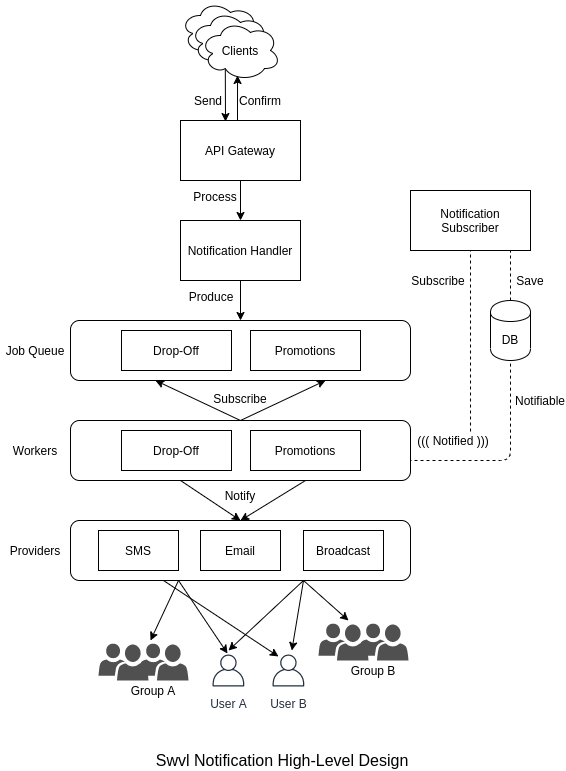

The diagram above was exported from draw.io. Its source (the exported page's mxGraphModel, read from the mxfile embedded in the PNG):
<mxGraphModel dx="1355" dy="806" grid="1" gridSize="10" guides="1" tooltips="1" connect="1" arrows="1" fold="1" page="1" pageScale="1" pageWidth="850" pageHeight="1100" math="0" shadow="0">
  <root>
    <mxCell id="0" />
    <mxCell id="1" parent="0" />
    <mxCell id="OlvcuFrZdJaocz2_4zJH-2" value="" style="ellipse;shape=cloud;whiteSpace=wrap;html=1;strokeColor=#000000;" parent="1" vertex="1">
      <mxGeometry x="350" y="160" width="80" height="60" as="geometry" />
    </mxCell>
    <mxCell id="OlvcuFrZdJaocz2_4zJH-14" value="" style="ellipse;shape=cloud;whiteSpace=wrap;html=1;strokeColor=#000000;" parent="1" vertex="1">
      <mxGeometry x="360" y="170" width="80" height="60" as="geometry" />
    </mxCell>
    <mxCell id="OlvcuFrZdJaocz2_4zJH-171" style="edgeStyle=none;rounded=0;orthogonalLoop=1;jettySize=auto;html=1;exitX=0.31;exitY=0.8;exitDx=0;exitDy=0;exitPerimeter=0;entryX=0.375;entryY=0.017;entryDx=0;entryDy=0;entryPerimeter=0;" parent="1" source="OlvcuFrZdJaocz2_4zJH-16" target="OlvcuFrZdJaocz2_4zJH-161" edge="1">
      <mxGeometry relative="1" as="geometry" />
    </mxCell>
    <mxCell id="OlvcuFrZdJaocz2_4zJH-16" value="Clients" style="ellipse;shape=cloud;whiteSpace=wrap;html=1;strokeColor=#000000;" parent="1" vertex="1">
      <mxGeometry x="370" y="180" width="80" height="60" as="geometry" />
    </mxCell>
    <mxCell id="OlvcuFrZdJaocz2_4zJH-20" value="Send" style="text;html=1;strokeColor=none;fillColor=none;align=center;verticalAlign=middle;whiteSpace=wrap;rounded=0;" parent="1" vertex="1">
      <mxGeometry x="358" y="250" width="40" height="20" as="geometry" />
    </mxCell>
    <mxCell id="OlvcuFrZdJaocz2_4zJH-22" value="Confirm" style="text;html=1;strokeColor=none;fillColor=none;align=center;verticalAlign=middle;whiteSpace=wrap;rounded=0;" parent="1" vertex="1">
      <mxGeometry x="410" y="250" width="40" height="20" as="geometry" />
    </mxCell>
    <mxCell id="OlvcuFrZdJaocz2_4zJH-154" style="edgeStyle=none;rounded=0;orthogonalLoop=1;jettySize=auto;html=1;exitX=0.5;exitY=1;exitDx=0;exitDy=0;entryX=0.5;entryY=0;entryDx=0;entryDy=0;" parent="1" source="OlvcuFrZdJaocz2_4zJH-24" target="OlvcuFrZdJaocz2_4zJH-26" edge="1">
      <mxGeometry relative="1" as="geometry" />
    </mxCell>
    <mxCell id="OlvcuFrZdJaocz2_4zJH-24" value="Notification Handler" style="rounded=0;whiteSpace=wrap;html=1;strokeColor=#000000;" parent="1" vertex="1">
      <mxGeometry x="350" y="380" width="120" height="60" as="geometry" />
    </mxCell>
    <mxCell id="OlvcuFrZdJaocz2_4zJH-26" value="" style="rounded=1;whiteSpace=wrap;html=1;strokeColor=#000000;" parent="1" vertex="1">
      <mxGeometry x="240" y="480" width="340" height="60" as="geometry" />
    </mxCell>
    <mxCell id="OlvcuFrZdJaocz2_4zJH-27" value="Drop-Off" style="rounded=0;whiteSpace=wrap;html=1;strokeColor=#000000;" parent="1" vertex="1">
      <mxGeometry x="291" y="490" width="110" height="40" as="geometry" />
    </mxCell>
    <mxCell id="OlvcuFrZdJaocz2_4zJH-30" value="Produce" style="text;html=1;strokeColor=none;fillColor=none;align=center;verticalAlign=middle;whiteSpace=wrap;rounded=0;" parent="1" vertex="1">
      <mxGeometry x="361" y="446" width="40" height="20" as="geometry" />
    </mxCell>
    <mxCell id="OlvcuFrZdJaocz2_4zJH-32" value="Promotions" style="rounded=0;whiteSpace=wrap;html=1;strokeColor=#000000;" parent="1" vertex="1">
      <mxGeometry x="420" y="490" width="110" height="40" as="geometry" />
    </mxCell>
    <mxCell id="OlvcuFrZdJaocz2_4zJH-126" style="edgeStyle=none;rounded=0;orthogonalLoop=1;jettySize=auto;html=1;exitX=0.5;exitY=1;exitDx=0;exitDy=0;" parent="1" edge="1">
      <mxGeometry relative="1" as="geometry">
        <mxPoint x="410" y="680" as="targetPoint" />
        <mxPoint x="350" y="640" as="sourcePoint" />
      </mxGeometry>
    </mxCell>
    <mxCell id="OlvcuFrZdJaocz2_4zJH-125" style="edgeStyle=none;rounded=0;orthogonalLoop=1;jettySize=auto;html=1;exitX=0.5;exitY=1;exitDx=0;exitDy=0;entryX=0.5;entryY=0;entryDx=0;entryDy=0;" parent="1" target="OlvcuFrZdJaocz2_4zJH-119" edge="1">
      <mxGeometry relative="1" as="geometry">
        <mxPoint x="475" y="640" as="sourcePoint" />
      </mxGeometry>
    </mxCell>
    <mxCell id="OlvcuFrZdJaocz2_4zJH-46" value="User A" style="outlineConnect=0;fontColor=#232F3E;gradientColor=none;strokeColor=#232F3E;fillColor=#ffffff;dashed=0;verticalLabelPosition=bottom;verticalAlign=top;align=center;html=1;fontSize=12;fontStyle=0;aspect=fixed;shape=mxgraph.aws4.resourceIcon;resIcon=mxgraph.aws4.user;" parent="1" vertex="1">
      <mxGeometry x="378" y="810" width="40" height="40" as="geometry" />
    </mxCell>
    <mxCell id="OlvcuFrZdJaocz2_4zJH-47" value="User B" style="outlineConnect=0;fontColor=#232F3E;gradientColor=none;strokeColor=#232F3E;fillColor=#ffffff;dashed=0;verticalLabelPosition=bottom;verticalAlign=top;align=center;html=1;fontSize=12;fontStyle=0;aspect=fixed;shape=mxgraph.aws4.resourceIcon;resIcon=mxgraph.aws4.user;" parent="1" vertex="1">
      <mxGeometry x="438" y="810" width="40" height="40" as="geometry" />
    </mxCell>
    <mxCell id="OlvcuFrZdJaocz2_4zJH-48" value="" style="pointerEvents=1;shadow=0;dashed=0;html=1;strokeColor=none;labelPosition=center;verticalLabelPosition=bottom;verticalAlign=top;align=center;fillColor=#505050;shape=mxgraph.mscae.intune.user_group" parent="1" vertex="1">
      <mxGeometry x="308" y="803" width="50" height="37" as="geometry" />
    </mxCell>
    <mxCell id="OlvcuFrZdJaocz2_4zJH-49" value="" style="pointerEvents=1;shadow=0;dashed=0;html=1;strokeColor=none;labelPosition=center;verticalLabelPosition=bottom;verticalAlign=top;align=center;fillColor=#505050;shape=mxgraph.mscae.intune.user_group" parent="1" vertex="1">
      <mxGeometry x="268" y="803" width="50" height="37" as="geometry" />
    </mxCell>
    <mxCell id="OlvcuFrZdJaocz2_4zJH-52" value="Group A" style="text;html=1;strokeColor=none;fillColor=none;align=center;verticalAlign=middle;whiteSpace=wrap;rounded=0;" parent="1" vertex="1">
      <mxGeometry x="298" y="840" width="50" height="20" as="geometry" />
    </mxCell>
    <mxCell id="OlvcuFrZdJaocz2_4zJH-61" value="" style="pointerEvents=1;shadow=0;dashed=0;html=1;strokeColor=none;labelPosition=center;verticalLabelPosition=bottom;verticalAlign=top;align=center;fillColor=#505050;shape=mxgraph.mscae.intune.user_group" parent="1" vertex="1">
      <mxGeometry x="528" y="783" width="50" height="37" as="geometry" />
    </mxCell>
    <mxCell id="OlvcuFrZdJaocz2_4zJH-62" value="" style="pointerEvents=1;shadow=0;dashed=0;html=1;strokeColor=none;labelPosition=center;verticalLabelPosition=bottom;verticalAlign=top;align=center;fillColor=#505050;shape=mxgraph.mscae.intune.user_group" parent="1" vertex="1">
      <mxGeometry x="488" y="783" width="50" height="37" as="geometry" />
    </mxCell>
    <mxCell id="OlvcuFrZdJaocz2_4zJH-63" value="Group B" style="text;html=1;strokeColor=none;fillColor=none;align=center;verticalAlign=middle;whiteSpace=wrap;rounded=0;" parent="1" vertex="1">
      <mxGeometry x="518" y="820" width="50" height="20" as="geometry" />
    </mxCell>
    <mxCell id="OlvcuFrZdJaocz2_4zJH-64" value="" style="endArrow=classic;html=1;exitX=0.5;exitY=1;exitDx=0;exitDy=0;entryX=0.475;entryY=0.075;entryDx=0;entryDy=0;entryPerimeter=0;" parent="1" target="OlvcuFrZdJaocz2_4zJH-46" edge="1">
      <mxGeometry width="50" height="50" relative="1" as="geometry">
        <mxPoint x="348" y="740" as="sourcePoint" />
        <mxPoint x="598" y="750" as="targetPoint" />
      </mxGeometry>
    </mxCell>
    <mxCell id="OlvcuFrZdJaocz2_4zJH-65" value="" style="endArrow=classic;html=1;exitX=0.5;exitY=1;exitDx=0;exitDy=0;entryX=0.24;entryY=-0.081;entryDx=0;entryDy=0;entryPerimeter=0;" parent="1" target="OlvcuFrZdJaocz2_4zJH-48" edge="1">
      <mxGeometry width="50" height="50" relative="1" as="geometry">
        <mxPoint x="348" y="740" as="sourcePoint" />
        <mxPoint x="638" y="730" as="targetPoint" />
      </mxGeometry>
    </mxCell>
    <mxCell id="OlvcuFrZdJaocz2_4zJH-66" value="" style="endArrow=classic;html=1;exitX=0.5;exitY=1;exitDx=0;exitDy=0;" parent="1" target="OlvcuFrZdJaocz2_4zJH-47" edge="1">
      <mxGeometry width="50" height="50" relative="1" as="geometry">
        <mxPoint x="473" y="740" as="sourcePoint" />
        <mxPoint x="608" y="860" as="targetPoint" />
      </mxGeometry>
    </mxCell>
    <mxCell id="OlvcuFrZdJaocz2_4zJH-67" value="" style="endArrow=classic;html=1;exitX=0.5;exitY=1;exitDx=0;exitDy=0;" parent="1" edge="1">
      <mxGeometry width="50" height="50" relative="1" as="geometry">
        <mxPoint x="473" y="740" as="sourcePoint" />
        <mxPoint x="518" y="780" as="targetPoint" />
      </mxGeometry>
    </mxCell>
    <mxCell id="OlvcuFrZdJaocz2_4zJH-68" value="" style="endArrow=classic;html=1;exitX=0.5;exitY=1;exitDx=0;exitDy=0;" parent="1" edge="1">
      <mxGeometry width="50" height="50" relative="1" as="geometry">
        <mxPoint x="473" y="740" as="sourcePoint" />
        <mxPoint x="398" y="810" as="targetPoint" />
      </mxGeometry>
    </mxCell>
    <mxCell id="OlvcuFrZdJaocz2_4zJH-69" value="" style="endArrow=classic;html=1;" parent="1" edge="1">
      <mxGeometry width="50" height="50" relative="1" as="geometry">
        <mxPoint x="333" y="740" as="sourcePoint" />
        <mxPoint x="448" y="816" as="targetPoint" />
      </mxGeometry>
    </mxCell>
    <mxCell id="OlvcuFrZdJaocz2_4zJH-72" value="Notification Subscriber" style="rounded=0;whiteSpace=wrap;html=1;strokeColor=#000000;" parent="1" vertex="1">
      <mxGeometry x="580" y="350" width="120" height="60" as="geometry" />
    </mxCell>
    <mxCell id="OlvcuFrZdJaocz2_4zJH-73" value="DB" style="shape=cylinder;whiteSpace=wrap;html=1;boundedLbl=1;backgroundOutline=1;strokeColor=#000000;strokeWidth=1;" parent="1" vertex="1">
      <mxGeometry x="660" y="460" width="40" height="60" as="geometry" />
    </mxCell>
    <mxCell id="OlvcuFrZdJaocz2_4zJH-74" value="" style="endArrow=none;dashed=1;html=1;entryX=0.5;entryY=1;entryDx=0;entryDy=0;exitX=0.689;exitY=0.05;exitDx=0;exitDy=0;exitPerimeter=0;" parent="1" source="OlvcuFrZdJaocz2_4zJH-78" target="OlvcuFrZdJaocz2_4zJH-72" edge="1">
      <mxGeometry width="50" height="50" relative="1" as="geometry">
        <mxPoint x="640" y="586" as="sourcePoint" />
        <mxPoint x="560" y="430" as="targetPoint" />
        <Array as="points" />
      </mxGeometry>
    </mxCell>
    <mxCell id="OlvcuFrZdJaocz2_4zJH-77" value="Save" style="text;html=1;strokeColor=none;fillColor=none;align=center;verticalAlign=middle;whiteSpace=wrap;rounded=0;" parent="1" vertex="1">
      <mxGeometry x="680" y="430" width="40" height="20" as="geometry" />
    </mxCell>
    <mxCell id="OlvcuFrZdJaocz2_4zJH-78" value="((( Notified )))" style="text;html=1;strokeColor=none;fillColor=none;align=center;verticalAlign=middle;whiteSpace=wrap;rounded=0;" parent="1" vertex="1">
      <mxGeometry x="578" y="590" width="90" height="20" as="geometry" />
    </mxCell>
    <mxCell id="OlvcuFrZdJaocz2_4zJH-79" value="Subscribe" style="text;html=1;strokeColor=none;fillColor=none;align=center;verticalAlign=middle;whiteSpace=wrap;rounded=0;" parent="1" vertex="1">
      <mxGeometry x="588" y="430" width="40" height="20" as="geometry" />
    </mxCell>
    <mxCell id="OlvcuFrZdJaocz2_4zJH-81" value="Job Queue" style="text;html=1;strokeColor=none;fillColor=none;align=center;verticalAlign=middle;whiteSpace=wrap;rounded=0;" parent="1" vertex="1">
      <mxGeometry x="170" y="500" width="70" height="20" as="geometry" />
    </mxCell>
    <mxCell id="OlvcuFrZdJaocz2_4zJH-85" value="" style="endArrow=none;dashed=1;html=1;entryX=0.5;entryY=1;entryDx=0;entryDy=0;exitX=1;exitY=0.5;exitDx=0;exitDy=0;" parent="1" target="OlvcuFrZdJaocz2_4zJH-73" edge="1">
      <mxGeometry width="50" height="50" relative="1" as="geometry">
        <mxPoint x="530" y="620" as="sourcePoint" />
        <mxPoint x="550" y="380" as="targetPoint" />
        <Array as="points">
          <mxPoint x="680" y="620" />
        </Array>
      </mxGeometry>
    </mxCell>
    <mxCell id="OlvcuFrZdJaocz2_4zJH-86" value="Notifiable" style="text;html=1;strokeColor=none;fillColor=none;align=center;verticalAlign=middle;whiteSpace=wrap;rounded=0;" parent="1" vertex="1">
      <mxGeometry x="690" y="550" width="40" height="20" as="geometry" />
    </mxCell>
    <mxCell id="OlvcuFrZdJaocz2_4zJH-87" value="" style="endArrow=none;dashed=1;html=1;exitX=0.5;exitY=0;exitDx=0;exitDy=0;" parent="1" source="OlvcuFrZdJaocz2_4zJH-73" edge="1">
      <mxGeometry width="50" height="50" relative="1" as="geometry">
        <mxPoint x="500" y="430" as="sourcePoint" />
        <mxPoint x="680" y="410" as="targetPoint" />
      </mxGeometry>
    </mxCell>
    <mxCell id="OlvcuFrZdJaocz2_4zJH-106" value="Process" style="text;html=1;strokeColor=none;fillColor=none;align=center;verticalAlign=middle;whiteSpace=wrap;rounded=0;" parent="1" vertex="1">
      <mxGeometry x="365" y="346" width="40" height="20" as="geometry" />
    </mxCell>
    <mxCell id="OlvcuFrZdJaocz2_4zJH-119" value="" style="rounded=1;whiteSpace=wrap;html=1;strokeColor=#000000;" parent="1" vertex="1">
      <mxGeometry x="240" y="680" width="340" height="60" as="geometry" />
    </mxCell>
    <mxCell id="OlvcuFrZdJaocz2_4zJH-121" value="Broadcast" style="rounded=0;whiteSpace=wrap;html=1;strokeColor=#000000;" parent="1" vertex="1">
      <mxGeometry x="473" y="690" width="80" height="40" as="geometry" />
    </mxCell>
    <mxCell id="OlvcuFrZdJaocz2_4zJH-122" value="Providers" style="text;html=1;strokeColor=none;fillColor=none;align=center;verticalAlign=middle;whiteSpace=wrap;rounded=0;" parent="1" vertex="1">
      <mxGeometry x="170" y="700" width="70" height="20" as="geometry" />
    </mxCell>
    <mxCell id="OlvcuFrZdJaocz2_4zJH-123" value="Email" style="rounded=0;whiteSpace=wrap;html=1;strokeColor=#000000;" parent="1" vertex="1">
      <mxGeometry x="370" y="690" width="80" height="40" as="geometry" />
    </mxCell>
    <mxCell id="OlvcuFrZdJaocz2_4zJH-124" value="SMS" style="rounded=0;whiteSpace=wrap;html=1;strokeColor=#000000;" parent="1" vertex="1">
      <mxGeometry x="268" y="690" width="80" height="40" as="geometry" />
    </mxCell>
    <mxCell id="OlvcuFrZdJaocz2_4zJH-127" value="Notify" style="text;html=1;strokeColor=none;fillColor=none;align=center;verticalAlign=middle;whiteSpace=wrap;rounded=0;" parent="1" vertex="1">
      <mxGeometry x="390" y="645" width="40" height="20" as="geometry" />
    </mxCell>
    <mxCell id="OlvcuFrZdJaocz2_4zJH-151" style="edgeStyle=none;rounded=0;orthogonalLoop=1;jettySize=auto;html=1;exitX=0.5;exitY=0;exitDx=0;exitDy=0;entryX=0.25;entryY=1;entryDx=0;entryDy=0;" parent="1" source="OlvcuFrZdJaocz2_4zJH-145" target="OlvcuFrZdJaocz2_4zJH-26" edge="1">
      <mxGeometry relative="1" as="geometry" />
    </mxCell>
    <mxCell id="OlvcuFrZdJaocz2_4zJH-152" style="edgeStyle=none;rounded=0;orthogonalLoop=1;jettySize=auto;html=1;exitX=0.5;exitY=0;exitDx=0;exitDy=0;entryX=0.75;entryY=1;entryDx=0;entryDy=0;" parent="1" source="OlvcuFrZdJaocz2_4zJH-145" target="OlvcuFrZdJaocz2_4zJH-26" edge="1">
      <mxGeometry relative="1" as="geometry" />
    </mxCell>
    <mxCell id="OlvcuFrZdJaocz2_4zJH-145" value="" style="rounded=1;whiteSpace=wrap;html=1;strokeColor=#000000;" parent="1" vertex="1">
      <mxGeometry x="240" y="580" width="340" height="60" as="geometry" />
    </mxCell>
    <mxCell id="OlvcuFrZdJaocz2_4zJH-146" value="Drop-Off" style="rounded=0;whiteSpace=wrap;html=1;strokeColor=#000000;" parent="1" vertex="1">
      <mxGeometry x="291" y="590" width="110" height="40" as="geometry" />
    </mxCell>
    <mxCell id="OlvcuFrZdJaocz2_4zJH-148" value="Promotions" style="rounded=0;whiteSpace=wrap;html=1;strokeColor=#000000;" parent="1" vertex="1">
      <mxGeometry x="420" y="590" width="110" height="40" as="geometry" />
    </mxCell>
    <mxCell id="OlvcuFrZdJaocz2_4zJH-153" value="Subscribe" style="text;html=1;strokeColor=none;fillColor=none;align=center;verticalAlign=middle;whiteSpace=wrap;rounded=0;" parent="1" vertex="1">
      <mxGeometry x="390" y="548" width="40" height="20" as="geometry" />
    </mxCell>
    <mxCell id="OlvcuFrZdJaocz2_4zJH-162" style="edgeStyle=none;rounded=0;orthogonalLoop=1;jettySize=auto;html=1;exitX=0.5;exitY=1;exitDx=0;exitDy=0;entryX=0.5;entryY=0;entryDx=0;entryDy=0;" parent="1" source="OlvcuFrZdJaocz2_4zJH-161" target="OlvcuFrZdJaocz2_4zJH-24" edge="1">
      <mxGeometry relative="1" as="geometry" />
    </mxCell>
    <mxCell id="OlvcuFrZdJaocz2_4zJH-172" style="edgeStyle=none;rounded=0;orthogonalLoop=1;jettySize=auto;html=1;entryX=0.463;entryY=0.917;entryDx=0;entryDy=0;entryPerimeter=0;" parent="1" target="OlvcuFrZdJaocz2_4zJH-16" edge="1">
      <mxGeometry relative="1" as="geometry">
        <mxPoint x="407" y="280" as="sourcePoint" />
      </mxGeometry>
    </mxCell>
    <mxCell id="OlvcuFrZdJaocz2_4zJH-161" value="API Gateway" style="rounded=0;whiteSpace=wrap;html=1;strokeColor=#000000;" parent="1" vertex="1">
      <mxGeometry x="350" y="280" width="120" height="60" as="geometry" />
    </mxCell>
    <mxCell id="OlvcuFrZdJaocz2_4zJH-173" style="edgeStyle=none;rounded=0;orthogonalLoop=1;jettySize=auto;html=1;exitX=0.5;exitY=0;exitDx=0;exitDy=0;" parent="1" source="OlvcuFrZdJaocz2_4zJH-161" target="OlvcuFrZdJaocz2_4zJH-161" edge="1">
      <mxGeometry relative="1" as="geometry" />
    </mxCell>
    <mxCell id="OlvcuFrZdJaocz2_4zJH-174" value="Workers" style="text;html=1;strokeColor=none;fillColor=none;align=center;verticalAlign=middle;whiteSpace=wrap;rounded=0;" parent="1" vertex="1">
      <mxGeometry x="170" y="600" width="70" height="20" as="geometry" />
    </mxCell>
    <mxCell id="UeFVab7x4S1KWHjUZWK_-1" value="&lt;font style=&quot;font-size: 16px&quot;&gt;Swvl Notification High-Level Design&lt;/font&gt;" style="text;html=1;strokeColor=none;fillColor=none;align=center;verticalAlign=middle;whiteSpace=wrap;rounded=0;" vertex="1" parent="1">
      <mxGeometry x="316" y="910" width="272" height="20" as="geometry" />
    </mxCell>
  </root>
</mxGraphModel>